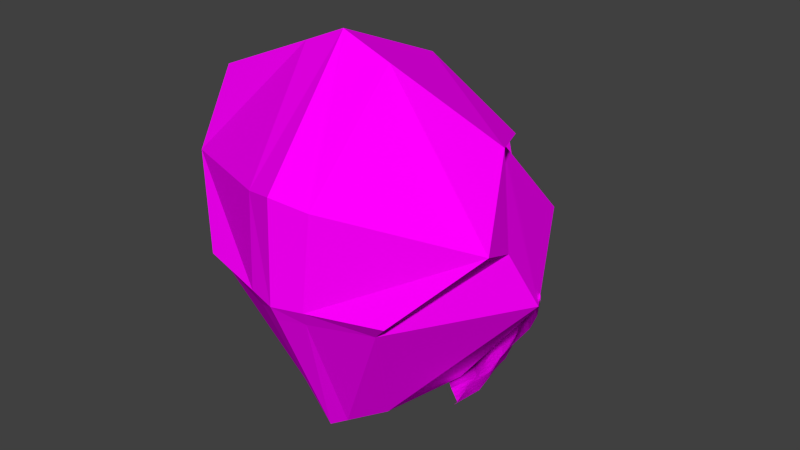 # Source: KovalevWithNoseHeadBeardSubDivided.blend  (saved by Blender 2.76.0; exported with 4.5.12 LTS)
import bpy
from mathutils import Matrix  # noqa: F401  (used for matrix-valued properties, if any)

bpy.ops.wm.read_factory_settings(use_empty=True)
scene = bpy.context.scene
scene.name = 'Scene'

# ---- collections
col_collection_1 = bpy.data.collections.new('Collection 1'); scene.collection.children.link(col_collection_1)

# ---- images (referenced by path relative to the original .blend; pixels are not part of the script)
import os
ASSET_DIR = os.environ.get("B2B_ASSET_DIR", "")  # directory of the original .blend (textures are referenced by path, not embedded)
HERE = os.path.dirname(os.path.abspath(__file__))  # packed textures are extracted next to this script under _unpacked/

def load_image(name, relpath, width, height, colorspace="sRGB"):
    """Load a texture the original file referenced (path relative to the .blend, or extracted next to this script)."""
    p = next((c for c in (os.path.join(HERE, relpath), os.path.join(ASSET_DIR, relpath)) if relpath and os.path.exists(c)), "")
    if p:
        img = bpy.data.images.load(p, check_existing=True)
        img.name = name
    else:  # same state as the original file: an image datablock whose file is absent (Cycles renders it pink)
        img = bpy.data.images.new(name, width, height)
        img.source = "FILE"
        img.filepath = "//" + (relpath or name)
    img.colorspace_settings.name = colorspace
    return img
img_colorpalette_jpg = load_image('colorPalette.jpg', 'colorPalette.jpg', 1024, 1024, 'sRGB')

# ---- materials (node trees are filled in below, after node groups)
mat_material = bpy.data.materials.new('Material')
mat_material.alpha_threshold = 0.0
mat_material.roughness = 0.5
mat_material.line_color = (0.0, 0.0, 0.0, 1.0)

# ---- material node trees
mat_material.use_nodes = True; mat_material.node_tree.nodes.clear()
_N = mat_material.node_tree.nodes; _L = mat_material.node_tree.links
n0 = _N.new('ShaderNodeOutputMaterial'); n0.name = 'Material Output'; n0.location = (300, 300)
n1 = _N.new('ShaderNodeBsdfDiffuse'); n1.name = 'Diffuse BSDF'; n1.location = (10, 300)
n2 = _N.new('ShaderNodeTexCoord'); n2.name = 'Texture Coordinate'; n2.location = (120, 149)
n3 = _N.new('ShaderNodeTexImage'); n3.name = 'Image Texture'; n3.location = (367, 136)
n3.width = 140
n3.image = img_colorpalette_jpg
_L.new(n1.outputs[0], n0.inputs[0])
_L.new(n2.outputs[2], n3.inputs[0])
_L.new(n3.outputs[0], n1.inputs[0])
n0.is_active_output = True

# ---- world
world_world = bpy.data.worlds.new('World'); scene.world = world_world
world_world.color = (0.05088, 0.05088, 0.05088)
world_world.use_sun_shadow = False
world_world.sun_shadow_jitter_overblur = 0.0
world_world.cycles.sampling_method = 'MANUAL'
world_world.cycles.sample_map_resolution = 256

# ---- meshes
me_plane = bpy.data.meshes.new('Plane')
me_plane.from_pydata([(-0.2363, -0.9059, -0.02047), (-0.1632, -0.7566, -0.08007), (-0.1744, -0.7634, -0.04474), (-0.1763, -0.7736, -0.02705), (-0.1783, -0.7831, -0.02263), (-0.1834, -0.7988, -0.01686), (-0.1991, -0.8241, -0.01049), (-0.2178, -0.8505, -0.01003), (-0.2312, -0.8773, -0.01705), (-0.1582, -0.8673, 0.0806), (-0.1256, -0.8664, 0.1563), (-0.05698, -0.8462, 0.1757), (0.0, -0.8378, 0.1878), (0.0, -0.6243, 0.1015), (-0.0348, -0.656, 0.07775), (-0.1015, -0.7102, -0.002599), (-0.1308, -0.7171, -0.02851), (-0.157, -0.8382, 0.08128), (-0.1527, -0.8104, 0.07933), (-0.1492, -0.7822, 0.07566), (-0.1486, -0.7605, 0.06025), (-0.1481, -0.7488, 0.04879), (-0.1425, -0.7391, 0.03351), (-0.1285, -0.7259, -0.001654), (-0.1214, -0.8369, 0.1478), (-0.1164, -0.811, 0.1365), (-0.1115, -0.7865, 0.1248), (-0.1103, -0.7608, 0.1042), (-0.1116, -0.7418, 0.08474), (-0.1118, -0.7285, 0.06412), (-0.1123, -0.7117, 0.03752), (-0.05808, -0.819, 0.1757), (-0.05859, -0.796, 0.1728), (-0.05897, -0.7732, 0.1701), (-0.06, -0.7466, 0.1696), (-0.05573, -0.7185, 0.1558), (-0.05281, -0.6915, 0.1423), (-0.04573, -0.6661, 0.1209), (0.0, -0.8114, 0.1892), (0.0, -0.7895, 0.1903), (0.0, -0.7687, 0.1914), (0.0, -0.7457, 0.1913), (0.0, -0.717, 0.1887), (0.0, -0.6858, 0.1878), (0.0, -0.6563, 0.1759), (-0.2329, -0.8868, -0.01819), (-0.2346, -0.8964, -0.01933), (-0.1416, -0.7303, -0.0457), (-0.1524, -0.7435, -0.06288), (-0.1669, -0.7589, -0.0683), (-0.1707, -0.7612, -0.05652), (-0.175, -0.7668, -0.03885), (-0.1757, -0.7702, -0.03295), (-0.177, -0.7768, -0.02558), (-0.1776, -0.78, -0.02411), (-0.18, -0.7883, -0.02071), (-0.1817, -0.7936, -0.01878), (-0.1886, -0.8072, -0.01473), (-0.1938, -0.8157, -0.01261), (-0.2053, -0.8329, -0.01033), (-0.2116, -0.8417, -0.01018), (-0.2223, -0.8594, -0.01237), (-0.2267, -0.8684, -0.01471), (-0.2103, -0.8931, 0.01322), (-0.1842, -0.8802, 0.04691), (-0.1473, -0.867, 0.1058), (-0.1365, -0.8667, 0.131), (-0.1027, -0.8596, 0.1627), (-0.07985, -0.8529, 0.1692), (-0.03798, -0.8434, 0.1798), (-0.01899, -0.8406, 0.1838), (-0.0116, -0.6349, 0.09358), (-0.0232, -0.6454, 0.08567), (-0.05705, -0.6741, 0.05097), (-0.07929, -0.6921, 0.02418), (-0.1113, -0.7125, -0.01123), (-0.121, -0.7148, -0.01987), (-0.1293, -0.7229, -0.0106), (-0.13, -0.72, -0.01956), (-0.1578, -0.8576, 0.08083), (-0.1574, -0.8479, 0.08105), (-0.1555, -0.829, 0.08063), (-0.1541, -0.8197, 0.07998), (-0.1515, -0.801, 0.07811), (-0.1504, -0.7916, 0.07688), (-0.149, -0.775, 0.07052), (-0.1488, -0.7677, 0.06539), (-0.1484, -0.7566, 0.05643), (-0.1482, -0.7527, 0.05261), (-0.1462, -0.7455, 0.0437), (-0.1444, -0.7423, 0.0386), (-0.1379, -0.7347, 0.02179), (-0.1332, -0.7303, 0.01007), (-0.1087, -0.7112, 0.02414), (-0.1051, -0.7107, 0.01077), (-0.1242, -0.8565, 0.1534), (-0.1228, -0.8467, 0.1506), (-0.1197, -0.8282, 0.144), (-0.1181, -0.8196, 0.1402), (-0.1148, -0.8028, 0.1326), (-0.1132, -0.7947, 0.1287), (-0.1111, -0.7779, 0.1179), (-0.1107, -0.7693, 0.1111), (-0.1107, -0.7544, 0.09771), (-0.1112, -0.7481, 0.09122), (-0.1117, -0.7374, 0.07786), (-0.1117, -0.7329, 0.07099), (-0.112, -0.7229, 0.05525), (-0.1121, -0.7173, 0.04638), (-0.04209, -0.6627, 0.1065), (-0.03845, -0.6594, 0.09214), (-0.05734, -0.8371, 0.1757), (-0.05771, -0.8281, 0.1757), (-0.05825, -0.8114, 0.1747), (-0.05842, -0.8037, 0.1738), (-0.05872, -0.7884, 0.1719), (-0.05884, -0.7808, 0.171), (-0.05931, -0.7644, 0.1699), (-0.05965, -0.7555, 0.1698), (-0.05857, -0.7372, 0.165), (-0.05715, -0.7278, 0.1604), (-0.05476, -0.7095, 0.1513), (-0.05378, -0.7005, 0.1468), (-0.05045, -0.683, 0.1352), (-0.04809, -0.6746, 0.1281), (0.0, -0.6457, 0.1511), (0.0, -0.635, 0.1263), (0.0, -0.829, 0.1883), (0.0, -0.8202, 0.1888), (0.0, -0.8041, 0.1896), (0.0, -0.7968, 0.19), (0.0, -0.7826, 0.1907), (0.0, -0.7757, 0.1911), (0.0, -0.761, 0.1914), (0.0, -0.7533, 0.1913), (0.0, -0.7361, 0.1904), (0.0, -0.7266, 0.1895), (0.0, -0.7066, 0.1886), (0.0, -0.6962, 0.1883), (0.0, -0.676, 0.1837), (0.0, -0.6662, 0.1798), (-0.1817, -0.8512, 0.0485), (-0.2064, -0.8643, 0.01573), (-0.1744, -0.8238, 0.04955), (-0.1961, -0.8371, 0.01976), (-0.1658, -0.7962, 0.04694), (-0.1825, -0.8102, 0.01823), (-0.1602, -0.7733, 0.03455), (-0.1718, -0.786, 0.008845), (-0.1582, -0.7602, 0.02498), (-0.1682, -0.7717, 0.001175), (-0.1538, -0.7506, 0.01332), (-0.1651, -0.7621, -0.006867), (-0.1438, -0.7384, -0.01602), (-0.1591, -0.7509, -0.03038), (-0.1332, -0.8373, 0.1256), (-0.1451, -0.8378, 0.1034), (-0.1285, -0.8108, 0.1173), (-0.1406, -0.8106, 0.09833), (-0.1241, -0.7851, 0.1084), (-0.1367, -0.7836, 0.09203), (-0.123, -0.7607, 0.08955), (-0.1358, -0.7606, 0.0749), (-0.1238, -0.7441, 0.07275), (-0.1359, -0.7464, 0.06077), (-0.122, -0.732, 0.05392), (-0.1323, -0.7356, 0.04371), (-0.1177, -0.7164, 0.02446), (-0.1231, -0.7212, 0.0114), (-0.07918, -0.825, 0.1664), (-0.1003, -0.8309, 0.1572), (-0.07794, -0.801, 0.1608), (-0.09744, -0.806, 0.149), (-0.07647, -0.7777, 0.155), (-0.09405, -0.7821, 0.14), (-0.07675, -0.7513, 0.1478), (-0.0935, -0.756, 0.126), (-0.07436, -0.7263, 0.1321), (-0.093, -0.734, 0.1084), (-0.07247, -0.7038, 0.1162), (-0.09213, -0.7162, 0.09018), (-0.06791, -0.6813, 0.09312), (-0.09009, -0.6965, 0.06532), (-0.01936, -0.814, 0.1847), (-0.03872, -0.8165, 0.1802), (-0.01953, -0.7917, 0.1845), (-0.03906, -0.7938, 0.1786), (-0.01966, -0.7702, 0.1843), (-0.03931, -0.7717, 0.1772), (-0.02, -0.746, 0.1841), (-0.04, -0.7463, 0.1769), (-0.01893, -0.7175, 0.1783), (-0.03723, -0.718, 0.1669), (-0.01832, -0.6877, 0.1736), (-0.03538, -0.6896, 0.1577), (-0.01524, -0.6596, 0.1576), (-0.03049, -0.6629, 0.1393), (-0.03365, -0.6807, 0.1514), (-0.03206, -0.6718, 0.1453), (-0.01716, -0.6783, 0.1681), (-0.01607, -0.669, 0.1626), (-0.03673, -0.7085, 0.164), (-0.03612, -0.6991, 0.1609), (-0.01896, -0.7076, 0.1772), (-0.01881, -0.6976, 0.1757), (-0.03905, -0.7368, 0.1735), (-0.0381, -0.7274, 0.1701), (-0.01952, -0.7365, 0.182), (-0.01911, -0.727, 0.1799), (-0.03954, -0.7632, 0.1771), (-0.03977, -0.7548, 0.177), (-0.01977, -0.7621, 0.1842), (-0.01988, -0.7541, 0.1842), (-0.03914, -0.7865, 0.1782), (-0.03923, -0.7791, 0.1777), (-0.01957, -0.7845, 0.1844), (-0.01961, -0.7774, 0.1844), (-0.03883, -0.8089, 0.1797), (-0.03895, -0.8014, 0.1792), (-0.01942, -0.8065, 0.1846), (-0.01947, -0.7991, 0.1846), (-0.03823, -0.8344, 0.1799), (-0.03848, -0.8255, 0.1801), (-0.01911, -0.8317, 0.1841), (-0.01924, -0.8228, 0.1844), (-0.09145, -0.7096, 0.08189), (-0.09077, -0.7031, 0.07361), (-0.07095, -0.6963, 0.1085), (-0.06943, -0.6888, 0.1008), (-0.09271, -0.7281, 0.1023), (-0.09242, -0.7221, 0.09626), (-0.07373, -0.7188, 0.1268), (-0.0731, -0.7113, 0.1215), (-0.09333, -0.7487, 0.1201), (-0.09317, -0.7414, 0.1143), (-0.07595, -0.743, 0.1426), (-0.07516, -0.7346, 0.1373), (-0.09382, -0.7734, 0.1353), (-0.09366, -0.7647, 0.1306), (-0.07657, -0.7689, 0.1526), (-0.07666, -0.7601, 0.1502), (-0.09635, -0.798, 0.146), (-0.0952, -0.7901, 0.143), (-0.07745, -0.7932, 0.1588), (-0.07695, -0.7854, 0.1569), (-0.09938, -0.8226, 0.1545), (-0.09844, -0.8143, 0.1518), (-0.07878, -0.817, 0.1645), (-0.07838, -0.809, 0.1627), (-0.1019, -0.8501, 0.1609), (-0.1011, -0.8405, 0.159), (-0.07962, -0.8436, 0.1683), (-0.0794, -0.8343, 0.1673), (-0.1292, -0.7308, 0.03294), (-0.1262, -0.726, 0.02217), (-0.1206, -0.7268, 0.0441), (-0.1191, -0.7216, 0.03428), (-0.1347, -0.7428, 0.05508), (-0.1335, -0.7392, 0.0494), (-0.1232, -0.7401, 0.06647), (-0.1226, -0.7361, 0.0602), (-0.1358, -0.7559, 0.07019), (-0.1359, -0.7512, 0.06548), (-0.1233, -0.7552, 0.08395), (-0.1235, -0.7496, 0.07835), (-0.1364, -0.776, 0.08632), (-0.1361, -0.7683, 0.08061), (-0.1237, -0.7769, 0.1021), (-0.1234, -0.7688, 0.09583), (-0.1393, -0.8016, 0.09623), (-0.138, -0.7926, 0.09413), (-0.127, -0.8022, 0.1144), (-0.1255, -0.7937, 0.1114), (-0.1436, -0.8287, 0.1017), (-0.1421, -0.8197, 0.1), (-0.1316, -0.8285, 0.1228), (-0.13, -0.8196, 0.1201), (-0.1466, -0.8572, 0.105), (-0.1458, -0.8475, 0.1042), (-0.1354, -0.8569, 0.1292), (-0.1343, -0.8471, 0.1274), (-0.1631, -0.7584, -0.0147), (-0.1611, -0.7546, -0.02254), (-0.1505, -0.7465, 0.003542), (-0.1471, -0.7425, -0.006238), (-0.1672, -0.7685, -0.001506), (-0.1661, -0.7653, -0.004186), (-0.1567, -0.757, 0.02109), (-0.1552, -0.7538, 0.01721), (-0.1706, -0.7812, 0.006288), (-0.1694, -0.7765, 0.003732), (-0.1595, -0.7689, 0.03136), (-0.1588, -0.7646, 0.02817), (-0.1789, -0.8021, 0.0151), (-0.1753, -0.7941, 0.01197), (-0.164, -0.7885, 0.04281), (-0.1621, -0.7809, 0.03868), (-0.1916, -0.8281, 0.01925), (-0.187, -0.8192, 0.01874), (-0.1715, -0.8146, 0.04868), (-0.1687, -0.8054, 0.04781), (-0.203, -0.8552, 0.01707), (-0.1996, -0.8462, 0.01842), (-0.1793, -0.8421, 0.04885), (-0.1768, -0.8329, 0.0492), (-0.209, -0.8835, 0.01405), (-0.2077, -0.8739, 0.01489), (-0.1834, -0.8705, 0.04744), (-0.1825, -0.8609, 0.04797), (-0.02806, -0.657, 0.1214), (-0.02563, -0.6512, 0.1035), (-0.01403, -0.6514, 0.1363), (-0.01282, -0.6431, 0.1149), (-0.08649, -0.6951, 0.05161), (-0.08289, -0.6936, 0.0379), (-0.06429, -0.6789, 0.07907), (-0.06067, -0.6765, 0.06502), (-0.1224, -0.719, 0.0009785), (-0.1217, -0.7169, -0.009446), (-0.1156, -0.7151, 0.01256), (-0.1134, -0.7138, 0.0006636), (-0.1569, -0.7484, -0.04122), (-0.1546, -0.7459, -0.05205), (-0.1431, -0.7357, -0.02591), (-0.1423, -0.733, -0.0358)], [], [(324, 78, 16, 47), (320, 94, 15, 75), (316, 110, 14, 73), (312, 126, 13, 71), (308, 80, 17, 141), (304, 82, 18, 143), (300, 84, 19, 145), (296, 86, 20, 147), (292, 88, 21, 149), (288, 90, 22, 151), (284, 92, 23, 153), (280, 96, 24, 155), (276, 98, 25, 157), (272, 100, 26, 159), (268, 102, 27, 161), (264, 104, 28, 163), (260, 106, 29, 165), (256, 108, 30, 167), (252, 112, 31, 169), (248, 114, 32, 171), (244, 116, 33, 173), (240, 118, 34, 175), (236, 120, 35, 177), (232, 122, 36, 179), (228, 124, 37, 181), (224, 128, 38, 183), (220, 130, 39, 185), (216, 132, 40, 187), (212, 134, 41, 189), (208, 136, 42, 191), (204, 138, 43, 193), (200, 140, 44, 195), (124, 198, 196, 37), (198, 200, 195, 196), (36, 194, 197, 123), (123, 197, 198, 124), (194, 193, 199, 197), (197, 199, 200, 198), (193, 43, 139, 199), (199, 139, 140, 200), (122, 202, 194, 36), (202, 204, 193, 194), (35, 192, 201, 121), (121, 201, 202, 122), (192, 191, 203, 201), (201, 203, 204, 202), (191, 42, 137, 203), (203, 137, 138, 204), (120, 206, 192, 35), (206, 208, 191, 192), (34, 190, 205, 119), (119, 205, 206, 120), (190, 189, 207, 205), (205, 207, 208, 206), (189, 41, 135, 207), (207, 135, 136, 208), (118, 210, 190, 34), (210, 212, 189, 190), (33, 188, 209, 117), (117, 209, 210, 118), (188, 187, 211, 209), (209, 211, 212, 210), (187, 40, 133, 211), (211, 133, 134, 212), (116, 214, 188, 33), (214, 216, 187, 188), (32, 186, 213, 115), (115, 213, 214, 116), (186, 185, 215, 213), (213, 215, 216, 214), (185, 39, 131, 215), (215, 131, 132, 216), (114, 218, 186, 32), (218, 220, 185, 186), (31, 184, 217, 113), (113, 217, 218, 114), (184, 183, 219, 217), (217, 219, 220, 218), (183, 38, 129, 219), (219, 129, 130, 220), (112, 222, 184, 31), (222, 224, 183, 184), (11, 69, 221, 111), (111, 221, 222, 112), (69, 70, 223, 221), (221, 223, 224, 222), (70, 12, 127, 223), (223, 127, 128, 224), (108, 226, 182, 30), (226, 228, 181, 182), (29, 180, 225, 107), (107, 225, 226, 108), (180, 179, 227, 225), (225, 227, 228, 226), (179, 36, 123, 227), (227, 123, 124, 228), (106, 230, 180, 29), (230, 232, 179, 180), (28, 178, 229, 105), (105, 229, 230, 106), (178, 177, 231, 229), (229, 231, 232, 230), (177, 35, 121, 231), (231, 121, 122, 232), (104, 234, 178, 28), (234, 236, 177, 178), (27, 176, 233, 103), (103, 233, 234, 104), (176, 175, 235, 233), (233, 235, 236, 234), (175, 34, 119, 235), (235, 119, 120, 236), (102, 238, 176, 27), (238, 240, 175, 176), (26, 174, 237, 101), (101, 237, 238, 102), (174, 173, 239, 237), (237, 239, 240, 238), (173, 33, 117, 239), (239, 117, 118, 240), (100, 242, 174, 26), (242, 244, 173, 174), (25, 172, 241, 99), (99, 241, 242, 100), (172, 171, 243, 241), (241, 243, 244, 242), (171, 32, 115, 243), (243, 115, 116, 244), (98, 246, 172, 25), (246, 248, 171, 172), (24, 170, 245, 97), (97, 245, 246, 98), (170, 169, 247, 245), (245, 247, 248, 246), (169, 31, 113, 247), (247, 113, 114, 248), (96, 250, 170, 24), (250, 252, 169, 170), (10, 67, 249, 95), (95, 249, 250, 96), (67, 68, 251, 249), (249, 251, 252, 250), (68, 11, 111, 251), (251, 111, 112, 252), (92, 254, 168, 23), (254, 256, 167, 168), (22, 166, 253, 91), (91, 253, 254, 92), (166, 165, 255, 253), (253, 255, 256, 254), (165, 29, 107, 255), (255, 107, 108, 256), (90, 258, 166, 22), (258, 260, 165, 166), (21, 164, 257, 89), (89, 257, 258, 90), (164, 163, 259, 257), (257, 259, 260, 258), (163, 28, 105, 259), (259, 105, 106, 260), (88, 262, 164, 21), (262, 264, 163, 164), (20, 162, 261, 87), (87, 261, 262, 88), (162, 161, 263, 261), (261, 263, 264, 262), (161, 27, 103, 263), (263, 103, 104, 264), (86, 266, 162, 20), (266, 268, 161, 162), (19, 160, 265, 85), (85, 265, 266, 86), (160, 159, 267, 265), (265, 267, 268, 266), (159, 26, 101, 267), (267, 101, 102, 268), (84, 270, 160, 19), (270, 272, 159, 160), (18, 158, 269, 83), (83, 269, 270, 84), (158, 157, 271, 269), (269, 271, 272, 270), (157, 25, 99, 271), (271, 99, 100, 272), (82, 274, 158, 18), (274, 276, 157, 158), (17, 156, 273, 81), (81, 273, 274, 82), (156, 155, 275, 273), (273, 275, 276, 274), (155, 24, 97, 275), (275, 97, 98, 276), (80, 278, 156, 17), (278, 280, 155, 156), (9, 65, 277, 79), (79, 277, 278, 80), (65, 66, 279, 277), (277, 279, 280, 278), (66, 10, 95, 279), (279, 95, 96, 280), (51, 282, 154, 2), (282, 284, 153, 154), (3, 152, 281, 52), (52, 281, 282, 51), (152, 151, 283, 281), (281, 283, 284, 282), (151, 22, 91, 283), (283, 91, 92, 284), (53, 286, 152, 3), (286, 288, 151, 152), (4, 150, 285, 54), (54, 285, 286, 53), (150, 149, 287, 285), (285, 287, 288, 286), (149, 21, 89, 287), (287, 89, 90, 288), (55, 290, 150, 4), (290, 292, 149, 150), (5, 148, 289, 56), (56, 289, 290, 55), (148, 147, 291, 289), (289, 291, 292, 290), (147, 20, 87, 291), (291, 87, 88, 292), (57, 294, 148, 5), (294, 296, 147, 148), (6, 146, 293, 58), (58, 293, 294, 57), (146, 145, 295, 293), (293, 295, 296, 294), (145, 19, 85, 295), (295, 85, 86, 296), (59, 298, 146, 6), (298, 300, 145, 146), (7, 144, 297, 60), (60, 297, 298, 59), (144, 143, 299, 297), (297, 299, 300, 298), (143, 18, 83, 299), (299, 83, 84, 300), (61, 302, 144, 7), (302, 304, 143, 144), (8, 142, 301, 62), (62, 301, 302, 61), (142, 141, 303, 301), (301, 303, 304, 302), (141, 17, 81, 303), (303, 81, 82, 304), (45, 306, 142, 8), (306, 308, 141, 142), (0, 63, 305, 46), (46, 305, 306, 45), (63, 64, 307, 305), (305, 307, 308, 306), (64, 9, 79, 307), (307, 79, 80, 308), (110, 310, 72, 14), (310, 312, 71, 72), (37, 196, 309, 109), (109, 309, 310, 110), (196, 195, 311, 309), (309, 311, 312, 310), (195, 44, 125, 311), (311, 125, 126, 312), (94, 314, 74, 15), (314, 316, 73, 74), (30, 182, 313, 93), (93, 313, 314, 94), (182, 181, 315, 313), (313, 315, 316, 314), (181, 37, 109, 315), (315, 109, 110, 316), (78, 318, 76, 16), (318, 320, 75, 76), (23, 168, 317, 77), (77, 317, 318, 78), (168, 167, 319, 317), (317, 319, 320, 318), (167, 30, 93, 319), (319, 93, 94, 320), (49, 322, 48, 1), (322, 324, 47, 48), (2, 154, 321, 50), (50, 321, 322, 49), (154, 153, 323, 321), (321, 323, 324, 322), (153, 23, 77, 323), (323, 77, 78, 324)])
_uv = me_plane.uv_layers.new(name='UVMap')
_uv.uv.foreach_set('vector', [0.6562, 0.02182, 0.6558, 0.02277, 0.6551, 0.02245, 0.6555, 0.02158, 0.6551, 0.02417, 0.6547, 0.02486, 0.6539, 0.02456, 0.6543, 0.02385, 0.6536, 0.02862, 0.653, 0.03049, 0.6522, 0.0303, 0.6528, 0.02839, 0.6531, 0.03244, 0.6531, 0.03342, 0.6523, 0.03323, 0.6523, 0.03226, 0.6666, 0.02218, 0.6663, 0.02426, 0.6657, 0.02437, 0.666, 0.02231, 0.6648, 0.02265, 0.6644, 0.02458, 0.6638, 0.02468, 0.6642, 0.02282, 0.663, 0.02308, 0.6626, 0.02483, 0.662, 0.0249, 0.6623, 0.02322, 0.6612, 0.02315, 0.6608, 0.02466, 0.6602, 0.02454, 0.6606, 0.02311, 0.6599, 0.02299, 0.6596, 0.02433, 0.6592, 0.02423, 0.6595, 0.02293, 0.659, 0.0228, 0.6587, 0.02403, 0.6584, 0.02394, 0.6587, 0.02274, 0.658, 0.02245, 0.6576, 0.02358, 0.6573, 0.0234, 0.6576, 0.0223, 0.6669, 0.02666, 0.6672, 0.02786, 0.6666, 0.02794, 0.6663, 0.02675, 0.6651, 0.02689, 0.6654, 0.02805, 0.6648, 0.0281, 0.6645, 0.02696, 0.6633, 0.02702, 0.6637, 0.02812, 0.6631, 0.02813, 0.6627, 0.02705, 0.6614, 0.02674, 0.6617, 0.02779, 0.661, 0.02762, 0.6607, 0.02659, 0.6598, 0.02623, 0.6599, 0.02718, 0.6593, 0.02697, 0.6593, 0.02605, 0.6585, 0.02567, 0.6584, 0.02649, 0.6579, 0.02625, 0.6581, 0.02548, 0.6571, 0.02502, 0.6568, 0.02574, 0.6562, 0.02548, 0.6566, 0.02479, 0.6665, 0.02982, 0.6661, 0.03079, 0.6655, 0.03087, 0.6659, 0.02989, 0.6649, 0.03001, 0.6646, 0.03099, 0.6641, 0.03105, 0.6643, 0.03006, 0.6633, 0.03015, 0.6631, 0.03117, 0.6627, 0.03123, 0.6628, 0.0302, 0.6616, 0.03017, 0.6615, 0.03136, 0.661, 0.03142, 0.661, 0.03015, 0.6597, 0.02998, 0.6596, 0.03138, 0.6589, 0.03136, 0.659, 0.02989, 0.6578, 0.02963, 0.6575, 0.0312, 0.6568, 0.03113, 0.6571, 0.0295, 0.6558, 0.02922, 0.6553, 0.03095, 0.6546, 0.03087, 0.6552, 0.02907, 0.6655, 0.03218, 0.6652, 0.03288, 0.6647, 0.03296, 0.665, 0.03226, 0.664, 0.0324, 0.6638, 0.0331, 0.6633, 0.03317, 0.6636, 0.03246, 0.6627, 0.03259, 0.6625, 0.0333, 0.662, 0.03337, 0.6622, 0.03266, 0.6612, 0.03278, 0.6611, 0.03348, 0.6606, 0.03354, 0.6607, 0.03283, 0.6594, 0.03287, 0.6593, 0.03361, 0.6587, 0.03365, 0.6588, 0.03289, 0.6574, 0.03289, 0.6574, 0.03373, 0.6567, 0.03377, 0.6567, 0.03289, 0.6554, 0.03284, 0.6554, 0.03379, 0.6547, 0.0338, 0.6547, 0.03282, 0.6553, 0.03095, 0.6553, 0.0319, 0.6547, 0.03184, 0.6546, 0.03087, 0.6553, 0.0319, 0.6554, 0.03284, 0.6547, 0.03282, 0.6547, 0.03184, 0.6568, 0.03113, 0.6567, 0.03201, 0.656, 0.03195, 0.656, 0.03104, 0.656, 0.03104, 0.656, 0.03195, 0.6553, 0.0319, 0.6553, 0.03095, 0.6567, 0.03201, 0.6567, 0.03289, 0.656, 0.03287, 0.656, 0.03195, 0.656, 0.03195, 0.656, 0.03287, 0.6554, 0.03284, 0.6553, 0.0319, 0.6567, 0.03289, 0.6567, 0.03377, 0.656, 0.03378, 0.656, 0.03287, 0.656, 0.03287, 0.656, 0.03378, 0.6554, 0.03379, 0.6554, 0.03284, 0.6575, 0.0312, 0.6574, 0.03205, 0.6567, 0.03201, 0.6568, 0.03113, 0.6574, 0.03205, 0.6574, 0.03289, 0.6567, 0.03289, 0.6567, 0.03201, 0.6589, 0.03136, 0.6588, 0.03212, 0.6581, 0.03208, 0.6582, 0.03128, 0.6582, 0.03128, 0.6581, 0.03208, 0.6574, 0.03205, 0.6575, 0.0312, 0.6588, 0.03212, 0.6588, 0.03289, 0.6581, 0.03289, 0.6581, 0.03208, 0.6581, 0.03208, 0.6581, 0.03289, 0.6574, 0.03289, 0.6574, 0.03205, 0.6588, 0.03289, 0.6587, 0.03365, 0.658, 0.03369, 0.6581, 0.03289, 0.6581, 0.03289, 0.658, 0.03369, 0.6574, 0.03373, 0.6574, 0.03289, 0.6596, 0.03138, 0.6595, 0.03212, 0.6588, 0.03212, 0.6589, 0.03136, 0.6595, 0.03212, 0.6594, 0.03287, 0.6588, 0.03289, 0.6588, 0.03212, 0.661, 0.03142, 0.6608, 0.03213, 0.6602, 0.03213, 0.6603, 0.0314, 0.6603, 0.0314, 0.6602, 0.03213, 0.6595, 0.03212, 0.6596, 0.03138, 0.6608, 0.03213, 0.6607, 0.03283, 0.6601, 0.03285, 0.6602, 0.03213, 0.6602, 0.03213, 0.6601, 0.03285, 0.6594, 0.03287, 0.6595, 0.03212, 0.6607, 0.03283, 0.6606, 0.03354, 0.6599, 0.03358, 0.6601, 0.03285, 0.6601, 0.03285, 0.6599, 0.03358, 0.6593, 0.03361, 0.6594, 0.03287, 0.6615, 0.03136, 0.6614, 0.03207, 0.6608, 0.03213, 0.661, 0.03142, 0.6614, 0.03207, 0.6612, 0.03278, 0.6607, 0.03283, 0.6608, 0.03213, 0.6627, 0.03123, 0.6624, 0.03194, 0.6619, 0.03201, 0.6621, 0.03129, 0.6621, 0.03129, 0.6619, 0.03201, 0.6614, 0.03207, 0.6615, 0.03136, 0.6624, 0.03194, 0.6622, 0.03266, 0.6617, 0.03272, 0.6619, 0.03201, 0.6619, 0.03201, 0.6617, 0.03272, 0.6612, 0.03278, 0.6614, 0.03207, 0.6622, 0.03266, 0.662, 0.03337, 0.6615, 0.03343, 0.6617, 0.03272, 0.6617, 0.03272, 0.6615, 0.03343, 0.6611, 0.03348, 0.6612, 0.03278, 0.6631, 0.03117, 0.6629, 0.03188, 0.6624, 0.03194, 0.6627, 0.03123, 0.6629, 0.03188, 0.6627, 0.03259, 0.6622, 0.03266, 0.6624, 0.03194, 0.6641, 0.03105, 0.6638, 0.03176, 0.6634, 0.03182, 0.6636, 0.03111, 0.6636, 0.03111, 0.6634, 0.03182, 0.6629, 0.03188, 0.6631, 0.03117, 0.6638, 0.03176, 0.6636, 0.03246, 0.6631, 0.03253, 0.6634, 0.03182, 0.6634, 0.03182, 0.6631, 0.03253, 0.6627, 0.03259, 0.6629, 0.03188, 0.6636, 0.03246, 0.6633, 0.03317, 0.6629, 0.03324, 0.6631, 0.03253, 0.6631, 0.03253, 0.6629, 0.03324, 0.6625, 0.0333, 0.6627, 0.03259, 0.6646, 0.03099, 0.6643, 0.03169, 0.6638, 0.03176, 0.6641, 0.03105, 0.6643, 0.03169, 0.664, 0.0324, 0.6636, 0.03246, 0.6638, 0.03176, 0.6655, 0.03087, 0.6653, 0.03157, 0.6648, 0.03163, 0.6651, 0.03093, 0.6651, 0.03093, 0.6648, 0.03163, 0.6643, 0.03169, 0.6646, 0.03099, 0.6653, 0.03157, 0.665, 0.03226, 0.6645, 0.03233, 0.6648, 0.03163, 0.6648, 0.03163, 0.6645, 0.03233, 0.664, 0.0324, 0.6643, 0.03169, 0.665, 0.03226, 0.6647, 0.03296, 0.6642, 0.03303, 0.6645, 0.03233, 0.6645, 0.03233, 0.6642, 0.03303, 0.6638, 0.0331, 0.664, 0.0324, 0.6661, 0.03079, 0.6658, 0.03149, 0.6653, 0.03157, 0.6655, 0.03087, 0.6658, 0.03149, 0.6655, 0.03218, 0.665, 0.03226, 0.6653, 0.03157, 0.6672, 0.03064, 0.6669, 0.03133, 0.6664, 0.03141, 0.6667, 0.03071, 0.6667, 0.03071, 0.6664, 0.03141, 0.6658, 0.03149, 0.6661, 0.03079, 0.6669, 0.03133, 0.6666, 0.03202, 0.6661, 0.0321, 0.6664, 0.03141, 0.6664, 0.03141, 0.6661, 0.0321, 0.6655, 0.03218, 0.6658, 0.03149, 0.6666, 0.03202, 0.6663, 0.03271, 0.6658, 0.03279, 0.6661, 0.0321, 0.6661, 0.0321, 0.6658, 0.03279, 0.6652, 0.03288, 0.6655, 0.03218, 0.6568, 0.02574, 0.6563, 0.02748, 0.6557, 0.02728, 0.6562, 0.02548, 0.6563, 0.02748, 0.6558, 0.02922, 0.6552, 0.02907, 0.6557, 0.02728, 0.6579, 0.02625, 0.6575, 0.02788, 0.6569, 0.02768, 0.6573, 0.026, 0.6573, 0.026, 0.6569, 0.02768, 0.6563, 0.02748, 0.6568, 0.02574, 0.6575, 0.02788, 0.6571, 0.0295, 0.6565, 0.02936, 0.6569, 0.02768, 0.6569, 0.02768, 0.6565, 0.02936, 0.6558, 0.02922, 0.6563, 0.02748, 0.6571, 0.0295, 0.6568, 0.03113, 0.656, 0.03104, 0.6565, 0.02936, 0.6565, 0.02936, 0.656, 0.03104, 0.6553, 0.03095, 0.6558, 0.02922, 0.6584, 0.02649, 0.6581, 0.02806, 0.6575, 0.02788, 0.6579, 0.02625, 0.6581, 0.02806, 0.6578, 0.02963, 0.6571, 0.0295, 0.6575, 0.02788, 0.6593, 0.02697, 0.6592, 0.02843, 0.6586, 0.02825, 0.6588, 0.02673, 0.6588, 0.02673, 0.6586, 0.02825, 0.6581, 0.02806, 0.6584, 0.02649, 0.6592, 0.02843, 0.659, 0.02989, 0.6584, 0.02976, 0.6586, 0.02825, 0.6586, 0.02825, 0.6584, 0.02976, 0.6578, 0.02963, 0.6581, 0.02806, 0.659, 0.02989, 0.6589, 0.03136, 0.6582, 0.03128, 0.6584, 0.02976, 0.6584, 0.02976, 0.6582, 0.03128, 0.6575, 0.0312, 0.6578, 0.02963, 0.6599, 0.02718, 0.6598, 0.02858, 0.6592, 0.02843, 0.6593, 0.02697, 0.6598, 0.02858, 0.6597, 0.02998, 0.659, 0.02989, 0.6592, 0.02843, 0.661, 0.02762, 0.661, 0.02888, 0.6604, 0.02873, 0.6604, 0.0274, 0.6604, 0.0274, 0.6604, 0.02873, 0.6598, 0.02858, 0.6599, 0.02718, 0.661, 0.02888, 0.661, 0.03015, 0.6603, 0.03007, 0.6604, 0.02873, 0.6604, 0.02873, 0.6603, 0.03007, 0.6597, 0.02998, 0.6598, 0.02858, 0.661, 0.03015, 0.661, 0.03142, 0.6603, 0.0314, 0.6603, 0.03007, 0.6603, 0.03007, 0.6603, 0.0314, 0.6596, 0.03138, 0.6597, 0.02998, 0.6617, 0.02779, 0.6616, 0.02898, 0.661, 0.02888, 0.661, 0.02762, 0.6616, 0.02898, 0.6616, 0.03017, 0.661, 0.03015, 0.661, 0.02888, 0.6631, 0.02813, 0.6629, 0.02916, 0.6623, 0.02907, 0.6624, 0.02796, 0.6624, 0.02796, 0.6623, 0.02907, 0.6616, 0.02898, 0.6617, 0.02779, 0.6629, 0.02916, 0.6628, 0.0302, 0.6622, 0.03018, 0.6623, 0.02907, 0.6623, 0.02907, 0.6622, 0.03018, 0.6616, 0.03017, 0.6616, 0.02898, 0.6628, 0.0302, 0.6627, 0.03123, 0.6621, 0.03129, 0.6622, 0.03018, 0.6622, 0.03018, 0.6621, 0.03129, 0.6615, 0.03136, 0.6616, 0.03017, 0.6637, 0.02812, 0.6635, 0.02914, 0.6629, 0.02916, 0.6631, 0.02813, 0.6635, 0.02914, 0.6633, 0.03015, 0.6628, 0.0302, 0.6629, 0.02916, 0.6648, 0.0281, 0.6646, 0.02908, 0.664, 0.02911, 0.6643, 0.02811, 0.6643, 0.02811, 0.664, 0.02911, 0.6635, 0.02914, 0.6637, 0.02812, 0.6646, 0.02908, 0.6643, 0.03006, 0.6638, 0.03011, 0.664, 0.02911, 0.664, 0.02911, 0.6638, 0.03011, 0.6633, 0.03015, 0.6635, 0.02914, 0.6643, 0.03006, 0.6641, 0.03105, 0.6636, 0.03111, 0.6638, 0.03011, 0.6638, 0.03011, 0.6636, 0.03111, 0.6631, 0.03117, 0.6633, 0.03015, 0.6654, 0.02805, 0.6651, 0.02903, 0.6646, 0.02908, 0.6648, 0.0281, 0.6651, 0.02903, 0.6649, 0.03001, 0.6643, 0.03006, 0.6646, 0.02908, 0.6666, 0.02794, 0.6662, 0.02892, 0.6657, 0.02897, 0.666, 0.02799, 0.666, 0.02799, 0.6657, 0.02897, 0.6651, 0.02903, 0.6654, 0.02805, 0.6662, 0.02892, 0.6659, 0.02989, 0.6654, 0.02995, 0.6657, 0.02897, 0.6657, 0.02897, 0.6654, 0.02995, 0.6649, 0.03001, 0.6651, 0.02903, 0.6659, 0.02989, 0.6655, 0.03087, 0.6651, 0.03093, 0.6654, 0.02995, 0.6654, 0.02995, 0.6651, 0.03093, 0.6646, 0.03099, 0.6649, 0.03001, 0.6672, 0.02786, 0.6668, 0.02884, 0.6662, 0.02892, 0.6666, 0.02794, 0.6668, 0.02884, 0.6665, 0.02982, 0.6659, 0.02989, 0.6662, 0.02892, 0.6684, 0.02771, 0.668, 0.02869, 0.6674, 0.02876, 0.6678, 0.02779, 0.6678, 0.02779, 0.6674, 0.02876, 0.6668, 0.02884, 0.6672, 0.02786, 0.668, 0.02869, 0.6676, 0.02966, 0.667, 0.02974, 0.6674, 0.02876, 0.6674, 0.02876, 0.667, 0.02974, 0.6665, 0.02982, 0.6668, 0.02884, 0.6676, 0.02966, 0.6672, 0.03064, 0.6667, 0.03071, 0.667, 0.02974, 0.667, 0.02974, 0.6667, 0.03071, 0.6661, 0.03079, 0.6665, 0.02982, 0.6576, 0.02358, 0.6574, 0.0243, 0.6569, 0.0241, 0.6573, 0.0234, 0.6574, 0.0243, 0.6571, 0.02502, 0.6566, 0.02479, 0.6569, 0.0241, 0.6584, 0.02394, 0.6582, 0.02471, 0.6578, 0.02451, 0.658, 0.02376, 0.658, 0.02376, 0.6578, 0.02451, 0.6574, 0.0243, 0.6576, 0.02358, 0.6582, 0.02471, 0.6581, 0.02548, 0.6576, 0.02525, 0.6578, 0.02451, 0.6578, 0.02451, 0.6576, 0.02525, 0.6571, 0.02502, 0.6574, 0.0243, 0.6581, 0.02548, 0.6579, 0.02625, 0.6573, 0.026, 0.6576, 0.02525, 0.6576, 0.02525, 0.6573, 0.026, 0.6568, 0.02574, 0.6571, 0.02502, 0.6587, 0.02403, 0.6586, 0.02485, 0.6582, 0.02471, 0.6584, 0.02394, 0.6586, 0.02485, 0.6585, 0.02567, 0.6581, 0.02548, 0.6582, 0.02471, 0.6592, 0.02423, 0.6593, 0.02514, 0.6589, 0.025, 0.659, 0.02413, 0.659, 0.02413, 0.6589, 0.025, 0.6586, 0.02485, 0.6587, 0.02403, 0.6593, 0.02514, 0.6593, 0.02605, 0.6589, 0.02586, 0.6589, 0.025, 0.6589, 0.025, 0.6589, 0.02586, 0.6585, 0.02567, 0.6586, 0.02485, 0.6593, 0.02605, 0.6593, 0.02697, 0.6588, 0.02673, 0.6589, 0.02586, 0.6589, 0.02586, 0.6588, 0.02673, 0.6584, 0.02649, 0.6585, 0.02567, 0.6596, 0.02433, 0.6597, 0.02528, 0.6593, 0.02514, 0.6592, 0.02423, 0.6597, 0.02528, 0.6598, 0.02623, 0.6593, 0.02605, 0.6593, 0.02514, 0.6602, 0.02454, 0.6605, 0.02556, 0.6601, 0.02542, 0.6599, 0.02443, 0.6599, 0.02443, 0.6601, 0.02542, 0.6597, 0.02528, 0.6596, 0.02433, 0.6605, 0.02556, 0.6607, 0.02659, 0.6603, 0.02641, 0.6601, 0.02542, 0.6601, 0.02542, 0.6603, 0.02641, 0.6598, 0.02623, 0.6597, 0.02528, 0.6607, 0.02659, 0.661, 0.02762, 0.6604, 0.0274, 0.6603, 0.02641, 0.6603, 0.02641, 0.6604, 0.0274, 0.6599, 0.02718, 0.6598, 0.02623, 0.6608, 0.02466, 0.6611, 0.0257, 0.6605, 0.02556, 0.6602, 0.02454, 0.6611, 0.0257, 0.6614, 0.02674, 0.6607, 0.02659, 0.6605, 0.02556, 0.662, 0.0249, 0.6623, 0.02598, 0.6617, 0.02584, 0.6614, 0.02478, 0.6614, 0.02478, 0.6617, 0.02584, 0.6611, 0.0257, 0.6608, 0.02466, 0.6623, 0.02598, 0.6627, 0.02705, 0.662, 0.0269, 0.6617, 0.02584, 0.6617, 0.02584, 0.662, 0.0269, 0.6614, 0.02674, 0.6611, 0.0257, 0.6627, 0.02705, 0.6631, 0.02813, 0.6624, 0.02796, 0.662, 0.0269, 0.662, 0.0269, 0.6624, 0.02796, 0.6617, 0.02779, 0.6614, 0.02674, 0.6626, 0.02483, 0.6629, 0.02593, 0.6623, 0.02598, 0.662, 0.0249, 0.6629, 0.02593, 0.6633, 0.02702, 0.6627, 0.02705, 0.6623, 0.02598, 0.6638, 0.02468, 0.6642, 0.02582, 0.6636, 0.02587, 0.6632, 0.02475, 0.6632, 0.02475, 0.6636, 0.02587, 0.6629, 0.02593, 0.6626, 0.02483, 0.6642, 0.02582, 0.6645, 0.02696, 0.6639, 0.02699, 0.6636, 0.02587, 0.6636, 0.02587, 0.6639, 0.02699, 0.6633, 0.02702, 0.6629, 0.02593, 0.6645, 0.02696, 0.6648, 0.0281, 0.6643, 0.02811, 0.6639, 0.02699, 0.6639, 0.02699, 0.6643, 0.02811, 0.6637, 0.02812, 0.6633, 0.02702, 0.6644, 0.02458, 0.6648, 0.02573, 0.6642, 0.02582, 0.6638, 0.02468, 0.6648, 0.02573, 0.6651, 0.02689, 0.6645, 0.02696, 0.6642, 0.02582, 0.6657, 0.02437, 0.666, 0.02556, 0.6654, 0.02565, 0.6651, 0.02447, 0.6651, 0.02447, 0.6654, 0.02565, 0.6648, 0.02573, 0.6644, 0.02458, 0.666, 0.02556, 0.6663, 0.02675, 0.6657, 0.02682, 0.6654, 0.02565, 0.6654, 0.02565, 0.6657, 0.02682, 0.6651, 0.02689, 0.6648, 0.02573, 0.6663, 0.02675, 0.6666, 0.02794, 0.666, 0.02799, 0.6657, 0.02682, 0.6657, 0.02682, 0.666, 0.02799, 0.6654, 0.02805, 0.6651, 0.02689, 0.6663, 0.02426, 0.6666, 0.02546, 0.666, 0.02556, 0.6657, 0.02437, 0.6666, 0.02546, 0.6669, 0.02666, 0.6663, 0.02675, 0.666, 0.02556, 0.6675, 0.02403, 0.6678, 0.02526, 0.6672, 0.02536, 0.6669, 0.02415, 0.6669, 0.02415, 0.6672, 0.02536, 0.6666, 0.02546, 0.6663, 0.02426, 0.6678, 0.02526, 0.6681, 0.02648, 0.6675, 0.02657, 0.6672, 0.02536, 0.6672, 0.02536, 0.6675, 0.02657, 0.6669, 0.02666, 0.6666, 0.02546, 0.6681, 0.02648, 0.6684, 0.02771, 0.6678, 0.02779, 0.6675, 0.02657, 0.6675, 0.02657, 0.6678, 0.02779, 0.6672, 0.02786, 0.6669, 0.02666, 0.6587, 0.02018, 0.6584, 0.02131, 0.658, 0.0212, 0.6584, 0.0201, 0.6584, 0.02131, 0.658, 0.02245, 0.6576, 0.0223, 0.658, 0.0212, 0.6594, 0.02033, 0.659, 0.02154, 0.6587, 0.02142, 0.659, 0.02026, 0.659, 0.02026, 0.6587, 0.02142, 0.6584, 0.02131, 0.6587, 0.02018, 0.659, 0.02154, 0.6587, 0.02274, 0.6584, 0.02259, 0.6587, 0.02142, 0.6587, 0.02142, 0.6584, 0.02259, 0.658, 0.02245, 0.6584, 0.02131, 0.6587, 0.02274, 0.6584, 0.02394, 0.658, 0.02376, 0.6584, 0.02259, 0.6584, 0.02259, 0.658, 0.02376, 0.6576, 0.02358, 0.658, 0.02245, 0.6596, 0.02033, 0.6593, 0.02157, 0.659, 0.02154, 0.6594, 0.02033, 0.6593, 0.02157, 0.659, 0.0228, 0.6587, 0.02274, 0.659, 0.02154, 0.6601, 0.02033, 0.6598, 0.02163, 0.6595, 0.0216, 0.6598, 0.02033, 0.6598, 0.02033, 0.6595, 0.0216, 0.6593, 0.02157, 0.6596, 0.02033, 0.6598, 0.02163, 0.6595, 0.02293, 0.6593, 0.02286, 0.6595, 0.0216, 0.6595, 0.0216, 0.6593, 0.02286, 0.659, 0.0228, 0.6593, 0.02157, 0.6595, 0.02293, 0.6592, 0.02423, 0.659, 0.02413, 0.6593, 0.02286, 0.6593, 0.02286, 0.659, 0.02413, 0.6587, 0.02403, 0.659, 0.0228, 0.6604, 0.02031, 0.6602, 0.02165, 0.6598, 0.02163, 0.6601, 0.02033, 0.6602, 0.02165, 0.6599, 0.02299, 0.6595, 0.02293, 0.6598, 0.02163, 0.6612, 0.02027, 0.6609, 0.02169, 0.6605, 0.02167, 0.6608, 0.02029, 0.6608, 0.02029, 0.6605, 0.02167, 0.6602, 0.02165, 0.6604, 0.02031, 0.6609, 0.02169, 0.6606, 0.02311, 0.6602, 0.02305, 0.6605, 0.02167, 0.6605, 0.02167, 0.6602, 0.02305, 0.6599, 0.02299, 0.6602, 0.02165, 0.6606, 0.02311, 0.6602, 0.02454, 0.6599, 0.02443, 0.6602, 0.02305, 0.6602, 0.02305, 0.6599, 0.02443, 0.6596, 0.02433, 0.6599, 0.02299, 0.6619, 0.02012, 0.6615, 0.02164, 0.6609, 0.02169, 0.6612, 0.02027, 0.6615, 0.02164, 0.6612, 0.02315, 0.6606, 0.02311, 0.6609, 0.02169, 0.6631, 0.01984, 0.6627, 0.02153, 0.6621, 0.02158, 0.6625, 0.01998, 0.6625, 0.01998, 0.6621, 0.02158, 0.6615, 0.02164, 0.6619, 0.02012, 0.6627, 0.02153, 0.6623, 0.02322, 0.6618, 0.02318, 0.6621, 0.02158, 0.6621, 0.02158, 0.6618, 0.02318, 0.6612, 0.02315, 0.6615, 0.02164, 0.6623, 0.02322, 0.662, 0.0249, 0.6614, 0.02478, 0.6618, 0.02318, 0.6618, 0.02318, 0.6614, 0.02478, 0.6608, 0.02466, 0.6612, 0.02315, 0.6637, 0.01959, 0.6633, 0.02134, 0.6627, 0.02153, 0.6631, 0.01984, 0.6633, 0.02134, 0.663, 0.02308, 0.6623, 0.02322, 0.6627, 0.02153, 0.665, 0.01909, 0.6646, 0.02095, 0.664, 0.02115, 0.6643, 0.01934, 0.6643, 0.01934, 0.664, 0.02115, 0.6633, 0.02134, 0.6637, 0.01959, 0.6646, 0.02095, 0.6642, 0.02282, 0.6636, 0.02295, 0.664, 0.02115, 0.664, 0.02115, 0.6636, 0.02295, 0.663, 0.02308, 0.6633, 0.02134, 0.6642, 0.02282, 0.6638, 0.02468, 0.6632, 0.02475, 0.6636, 0.02295, 0.6636, 0.02295, 0.6632, 0.02475, 0.6626, 0.02483, 0.663, 0.02308, 0.6655, 0.01879, 0.6652, 0.02072, 0.6646, 0.02095, 0.665, 0.01909, 0.6652, 0.02072, 0.6648, 0.02265, 0.6642, 0.02282, 0.6646, 0.02095, 0.6666, 0.0182, 0.6663, 0.02026, 0.6657, 0.02049, 0.6661, 0.0185, 0.6661, 0.0185, 0.6657, 0.02049, 0.6652, 0.02072, 0.6655, 0.01879, 0.6663, 0.02026, 0.666, 0.02231, 0.6654, 0.02248, 0.6657, 0.02049, 0.6657, 0.02049, 0.6654, 0.02248, 0.6648, 0.02265, 0.6652, 0.02072, 0.666, 0.02231, 0.6657, 0.02437, 0.6651, 0.02447, 0.6654, 0.02248, 0.6654, 0.02248, 0.6651, 0.02447, 0.6644, 0.02458, 0.6648, 0.02265, 0.6672, 0.01802, 0.6669, 0.0201, 0.6663, 0.02026, 0.6666, 0.0182, 0.6669, 0.0201, 0.6666, 0.02218, 0.666, 0.02231, 0.6663, 0.02026, 0.6684, 0.01766, 0.6681, 0.01978, 0.6675, 0.01994, 0.6678, 0.01784, 0.6678, 0.01784, 0.6675, 0.01994, 0.6669, 0.0201, 0.6672, 0.01802, 0.6681, 0.01978, 0.6678, 0.02191, 0.6672, 0.02204, 0.6675, 0.01994, 0.6675, 0.01994, 0.6672, 0.02204, 0.6666, 0.02218, 0.6669, 0.0201, 0.6678, 0.02191, 0.6675, 0.02403, 0.6669, 0.02415, 0.6672, 0.02204, 0.6672, 0.02204, 0.6669, 0.02415, 0.6663, 0.02426, 0.6666, 0.02218, 0.653, 0.03049, 0.6531, 0.03147, 0.6523, 0.03128, 0.6522, 0.0303, 0.6531, 0.03147, 0.6531, 0.03244, 0.6523, 0.03226, 0.6523, 0.03128, 0.6546, 0.03087, 0.6547, 0.03184, 0.6539, 0.03166, 0.6538, 0.03068, 0.6538, 0.03068, 0.6539, 0.03166, 0.6531, 0.03147, 0.653, 0.03049, 0.6547, 0.03184, 0.6547, 0.03282, 0.6539, 0.03263, 0.6539, 0.03166, 0.6539, 0.03166, 0.6539, 0.03263, 0.6531, 0.03244, 0.6531, 0.03147, 0.6547, 0.03282, 0.6547, 0.0338, 0.6539, 0.03361, 0.6539, 0.03263, 0.6539, 0.03263, 0.6539, 0.03361, 0.6531, 0.03342, 0.6531, 0.03244, 0.6547, 0.02486, 0.6541, 0.02674, 0.6533, 0.02647, 0.6539, 0.02456, 0.6541, 0.02674, 0.6536, 0.02862, 0.6528, 0.02839, 0.6533, 0.02647, 0.6562, 0.02548, 0.6557, 0.02728, 0.6549, 0.02701, 0.6555, 0.02517, 0.6555, 0.02517, 0.6549, 0.02701, 0.6541, 0.02674, 0.6547, 0.02486, 0.6557, 0.02728, 0.6552, 0.02907, 0.6544, 0.02884, 0.6549, 0.02701, 0.6549, 0.02701, 0.6544, 0.02884, 0.6536, 0.02862, 0.6541, 0.02674, 0.6552, 0.02907, 0.6546, 0.03087, 0.6538, 0.03068, 0.6544, 0.02884, 0.6544, 0.02884, 0.6538, 0.03068, 0.653, 0.03049, 0.6536, 0.02862, 0.6558, 0.02277, 0.6554, 0.02347, 0.6547, 0.02315, 0.6551, 0.02245, 0.6554, 0.02347, 0.6551, 0.02417, 0.6543, 0.02385, 0.6547, 0.02315, 0.6573, 0.0234, 0.6569, 0.0241, 0.6562, 0.02378, 0.6565, 0.02309, 0.6565, 0.02309, 0.6562, 0.02378, 0.6554, 0.02347, 0.6558, 0.02277, 0.6569, 0.0241, 0.6566, 0.02479, 0.6558, 0.02448, 0.6562, 0.02378, 0.6562, 0.02378, 0.6558, 0.02448, 0.6551, 0.02417, 0.6554, 0.02347, 0.6566, 0.02479, 0.6562, 0.02548, 0.6555, 0.02517, 0.6558, 0.02448, 0.6558, 0.02448, 0.6555, 0.02517, 0.6547, 0.02486, 0.6551, 0.02417, 0.6571, 0.01993, 0.6567, 0.02088, 0.656, 0.02071, 0.6565, 0.01984, 0.6567, 0.02088, 0.6562, 0.02182, 0.6555, 0.02158, 0.656, 0.02071, 0.6584, 0.0201, 0.658, 0.0212, 0.6573, 0.02104, 0.6577, 0.02002, 0.6577, 0.02002, 0.6573, 0.02104, 0.6567, 0.02088, 0.6571, 0.01993, 0.658, 0.0212, 0.6576, 0.0223, 0.6569, 0.02206, 0.6573, 0.02104, 0.6573, 0.02104, 0.6569, 0.02206, 0.6562, 0.02182, 0.6567, 0.02088, 0.6576, 0.0223, 0.6573, 0.0234, 0.6565, 0.02309, 0.6569, 0.02206, 0.6569, 0.02206, 0.6565, 0.02309, 0.6558, 0.02277, 0.6562, 0.02182])
me_plane.materials.append(mat_material)
me_plane.use_remesh_preserve_volume = False
me_plane.use_remesh_preserve_attributes = False
me_plane.use_mirror_vertex_groups = False
me_plane.update()
me_cube = bpy.data.meshes.new('Cube')
me_cube.from_pydata([(-0.1167, -0.2262, -0.06179), (-0.08619, -0.02248, -0.2365), (-0.1316, -0.01592, 0.1057), (-0.0768, 0.07753, -0.1962), (-0.2004, -0.1589, 0.02959), (-0.06404, -0.1443, -0.2338), (-0.2132, -0.1165, 0.03027), (-0.1439, 0.08671, -0.01103), (-0.2378, -0.08817, -0.03939), (-0.01919, -0.1705, -0.2538), (-0.02301, 0.1088, -0.2395), (-0.06593, 0.1075, -0.007655), (-0.03496, -0.252, -0.06597), (-0.02583, -0.01752, -0.267), (-0.05448, 0.08073, 0.04783), (-0.02373, 0.05394, 0.1033), (-0.0592, 0.1078, -0.05518), (-0.02251, 0.1194, -0.06698), (-0.02958, 0.155, -0.001962), (-0.04719, 0.1665, -0.04659), (-0.04935, 0.1211, -0.004669), (-0.02373, 0.06552, 0.0992), (-0.05448, 0.1125, 0.04727), (-0.02251, 0.1726, -0.04566), (-0.02331, 0.1268, 0.04899), (-0.01146, 0.07609, 0.1), (-0.05448, 0.09664, 0.04755), (-0.02251, 0.146, -0.05632), (-0.05992, 0.1371, -0.05088), (-0.0658, 0.1143, -0.006162), (-0.02373, 0.05973, 0.1013), (-0.1545, -0.02529, 0.1269), (-0.2083, -0.1259, 0.1567), (-0.04577, -0.2516, 0.07716), (-0.2233, -0.1683, 0.05078), (-0.1369, -0.2356, -0.04059), (-0.04049, -0.2614, -0.04478), (-0.06187, -0.1361, 0.2195), (0.1167, -0.2262, -0.06179), (0.08619, -0.02248, -0.2365), (2.794e-09, -0.2579, 0.06725), (2.794e-09, -0.1817, -0.2623), (0.1316, -0.01592, 0.1057), (0.0768, 0.07753, -0.1962), (0.2004, -0.1589, 0.02959), (0.06404, -0.1443, -0.2338), (2.794e-09, 0.1222, -0.2581), (2.794e-09, 0.02715, 0.1588), (0.2132, -0.1165, 0.03027), (0.1439, 0.08671, -0.01103), (2.794e-09, 0.1251, -0.0048), (0.2378, -0.08817, -0.03939), (2.794e-09, -0.2631, -0.06776), (2.794e-09, -0.0154, -0.2801), (2.794e-09, -0.1311, 0.2252), (0.01919, -0.1705, -0.2538), (0.02301, 0.1088, -0.2395), (2.794e-09, 0.02715, 0.1588), (0.06593, 0.1075, -0.007655), (0.03496, -0.252, -0.06597), (0.02583, -0.01752, -0.267), (0.05448, 0.08073, 0.04783), (0.02373, 0.05394, 0.1033), (0.0592, 0.1078, -0.05518), (2.794e-09, 0.05981, 0.1043), (2.794e-09, 0.09247, 0.04973), (2.794e-09, 0.1246, -0.07418), (0.02251, 0.1194, -0.06698), (2.794e-09, 0.1355, 0.05054), (2.794e-09, 0.1584, 0.000241), (0.02958, 0.155, -0.001962), (2.794e-09, 0.03238, 0.1511), (2.794e-09, 0.03238, 0.1511), (0.04719, 0.1665, -0.04659), (0.04935, 0.1211, -0.004669), (0.02373, 0.06552, 0.0992), (0.05448, 0.1125, 0.04727), (2.794e-09, 0.08098, 0.1008), (2.794e-09, 0.1841, -0.04069), (0.02251, 0.1726, -0.04566), (0.02331, 0.1268, 0.04899), (0.01146, 0.07609, 0.1), (2.794e-09, 0.02977, 0.155), (2.794e-09, 0.114, 0.05013), (2.794e-09, 0.1418, -0.00228), (0.05448, 0.09664, 0.04755), (2.794e-09, 0.02977, 0.155), (2.794e-09, 0.07039, 0.1025), (2.794e-09, 0.1544, -0.05744), (0.02251, 0.146, -0.05632), (0.05992, 0.1371, -0.05088), (0.0658, 0.1143, -0.006162), (0.02373, 0.05973, 0.1013), (2.794e-09, -0.2673, 0.08844), (2.794e-09, -0.2724, -0.04657), (2.794e-09, -0.1404, 0.2464), (2.794e-09, 0.01779, 0.18), (0.1545, -0.02529, 0.1269), (0.2083, -0.1259, 0.1567), (0.04577, -0.2516, 0.07716), (0.2233, -0.1683, 0.05078), (0.1369, -0.2356, -0.04059), (2.794e-09, 0.01779, 0.18), (0.04049, -0.2614, -0.04478), (0.06187, -0.1361, 0.2195)], [], [(12, 9, 41, 52), (4, 0, 35, 34), (2, 7, 8, 6), (6, 8, 0, 4), (57, 15, 14, 11, 7, 2), (7, 3, 1, 8), (13, 1, 3, 10), (8, 1, 5, 0), (11, 16, 10, 3, 7), (57, 2, 31, 102), (2, 6, 32, 31), (53, 13, 10, 46), (30, 82, 72, 21), (0, 5, 9, 12), (66, 46, 17), (29, 26, 22, 20), (46, 10, 16, 17), (88, 27, 23, 78), (27, 28, 19, 23), (28, 29, 20, 19), (18, 23, 19, 20), (72, 25, 21), (22, 24, 18, 20), (25, 24, 22, 21), (71, 77, 25, 72), (24, 68, 69, 18), (69, 78, 23, 18), (77, 68, 24, 25), (26, 30, 21, 22), (14, 15, 30, 26), (16, 11, 29, 28), (17, 16, 28, 27), (66, 17, 27, 88), (11, 14, 26, 29), (15, 57, 82, 30), (33, 36, 94, 93), (33, 93, 95, 37), (37, 95, 96, 102), (32, 37, 102, 31), (34, 33, 37, 32), (34, 35, 36, 33), (6, 4, 34, 32), (12, 52, 94, 36), (0, 12, 36, 35), (59, 52, 41, 55), (44, 100, 101, 38), (42, 48, 51, 49), (48, 44, 38, 51), (57, 42, 49, 58, 61, 62), (49, 51, 39, 43), (60, 56, 43, 39), (51, 38, 45, 39), (58, 49, 43, 56, 63), (57, 102, 97, 42), (42, 97, 98, 48), (47, 96, 102, 57), (54, 95, 96, 47), (82, 72, 71, 86), (53, 46, 56, 60), (92, 75, 72, 82), (52, 94, 93, 40), (38, 59, 55, 45), (66, 67, 46), (83, 68, 69, 84), (91, 74, 76, 85), (46, 67, 63, 56), (86, 71, 77, 87), (88, 78, 79, 89), (89, 79, 73, 90), (90, 73, 74, 91), (70, 74, 73, 79), (72, 75, 81), (76, 74, 70, 80), (81, 75, 76, 80), (71, 72, 81, 77), (80, 70, 69, 68), (69, 70, 79, 78), (77, 81, 80, 68), (87, 77, 68, 83), (85, 76, 75, 92), (84, 69, 78, 88), (50, 84, 88, 66), (61, 85, 92, 62), (64, 87, 83, 65), (63, 90, 91, 58), (67, 89, 90, 63), (66, 88, 89, 67), (47, 86, 87, 64), (58, 91, 85, 61), (65, 83, 84, 50), (62, 92, 82, 57), (57, 82, 86, 47), (99, 93, 94, 103), (99, 104, 95, 93), (104, 102, 96, 95), (98, 97, 102, 104), (100, 98, 104, 99), (100, 99, 103, 101), (48, 98, 100, 44), (59, 103, 94, 52), (38, 101, 103, 59), (40, 93, 95, 54), (45, 55, 53, 60), (1, 13, 41, 9), (39, 45, 60), (5, 1, 9), (53, 55, 41, 13)])
_uv = me_cube.uv_layers.new(name='UVMap')
_uv.uv.foreach_set('vector', [0.608, 0.7282, 0.6079, 0.7264, 0.6081, 0.7263, 0.6082, 0.7282, 0.8278, 0.01581, 0.8275, 0.01493, 0.8275, 0.01493, 0.8278, 0.01581, 0.609, 0.7282, 0.6096, 0.7292, 0.6083, 0.7295, 0.6082, 0.728, 0.6153, 0.7232, 0.6144, 0.7222, 0.615, 0.7208, 0.6153, 0.7217, 0.6158, 0.7234, 0.6156, 0.724, 0.6154, 0.7246, 0.6154, 0.7252, 0.6148, 0.7252, 0.6148, 0.7237, 0.6136, 0.7234, 0.6129, 0.7217, 0.6132, 0.7208, 0.6144, 0.7222, 0.6107, 0.7275, 0.6102, 0.7275, 0.6103, 0.7264, 0.6107, 0.7261, 0.6144, 0.7222, 0.6132, 0.7208, 0.6139, 0.7199, 0.615, 0.7208, 0.6154, 0.7252, 0.6154, 0.7257, 0.6155, 0.7276, 0.6151, 0.7271, 0.6148, 0.7252, 0.8283, 0.01745, 0.8273, 0.01784, 0.8273, 0.01784, 0.8283, 0.01745, 0.8215, 0.02227, 0.8207, 0.02213, 0.8207, 0.02213, 0.8215, 0.02227, 0.6109, 0.7275, 0.6107, 0.7275, 0.6107, 0.7261, 0.6109, 0.726, 0.6106, 0.6388, 0.6108, 0.6383, 0.6108, 0.6383, 0.6106, 0.6389, 0.6074, 0.7282, 0.6076, 0.7266, 0.6079, 0.7264, 0.608, 0.7282, 0.6158, 0.726, 0.6157, 0.7278, 0.6156, 0.7259, 0.6108, 0.6388, 0.6109, 0.6382, 0.6109, 0.6383, 0.611, 0.6388, 0.6157, 0.7278, 0.6155, 0.7276, 0.6154, 0.7257, 0.6156, 0.7259, 0.6118, 0.6386, 0.6116, 0.6387, 0.6116, 0.6384, 0.6118, 0.6382, 0.6116, 0.6387, 0.6114, 0.6387, 0.6115, 0.6384, 0.6116, 0.6384, 0.6109, 0.6393, 0.6108, 0.6388, 0.611, 0.6388, 0.611, 0.6394, 0.6111, 0.6389, 0.6112, 0.6394, 0.611, 0.6394, 0.611, 0.6388, 0.6108, 0.6383, 0.6107, 0.6389, 0.6106, 0.6389, 0.6109, 0.6383, 0.6112, 0.6383, 0.6111, 0.6389, 0.611, 0.6388, 0.6107, 0.6389, 0.6107, 0.6396, 0.6104, 0.6396, 0.6106, 0.6389, 0.6108, 0.6383, 0.6108, 0.639, 0.6107, 0.6389, 0.6108, 0.6383, 0.6112, 0.6383, 0.6113, 0.6383, 0.6113, 0.6389, 0.6111, 0.6389, 0.6113, 0.6389, 0.6113, 0.6394, 0.6112, 0.6394, 0.6111, 0.6389, 0.6108, 0.639, 0.6108, 0.6397, 0.6107, 0.6396, 0.6107, 0.6389, 0.6104, 0.6394, 0.6106, 0.6388, 0.6106, 0.6389, 0.6104, 0.6396, 0.6104, 0.6393, 0.6106, 0.6388, 0.6106, 0.6388, 0.6104, 0.6394, 0.6118, 0.6393, 0.6119, 0.6389, 0.612, 0.6389, 0.612, 0.6394, 0.6116, 0.639, 0.6113, 0.639, 0.6114, 0.6387, 0.6116, 0.6387, 0.6118, 0.6389, 0.6116, 0.639, 0.6116, 0.6387, 0.6118, 0.6386, 0.6119, 0.6389, 0.6119, 0.6382, 0.612, 0.6383, 0.612, 0.6389, 0.6106, 0.6388, 0.6108, 0.6382, 0.6108, 0.6383, 0.6106, 0.6388, 0.8204, 0.02354, 0.8204, 0.02227, 0.8207, 0.02224, 0.8207, 0.02365, 0.8204, 0.02354, 0.8207, 0.02365, 0.8205, 0.02546, 0.8201, 0.02517, 0.821, 0.02073, 0.8211, 0.02014, 0.8221, 0.02106, 0.8221, 0.02106, 0.8207, 0.02213, 0.821, 0.02073, 0.8221, 0.02106, 0.8215, 0.02227, 0.8197, 0.02329, 0.8204, 0.02354, 0.8201, 0.02517, 0.8193, 0.0245, 0.8197, 0.02329, 0.8198, 0.02232, 0.8204, 0.02227, 0.8204, 0.02354, 0.8278, 0.01732, 0.8278, 0.01581, 0.8278, 0.01581, 0.8278, 0.01732, 0.8204, 0.02227, 0.8207, 0.02224, 0.8207, 0.02224, 0.8204, 0.02227, 0.8198, 0.02232, 0.8204, 0.02227, 0.8204, 0.02227, 0.8198, 0.02232, 0.608, 0.7282, 0.6082, 0.7282, 0.6081, 0.7263, 0.6079, 0.7264, 0.8278, 0.01581, 0.8278, 0.01581, 0.8275, 0.01493, 0.8275, 0.01493, 0.609, 0.7282, 0.6082, 0.728, 0.6083, 0.7295, 0.6096, 0.7292, 0.6153, 0.7232, 0.6153, 0.7217, 0.615, 0.7208, 0.6144, 0.7222, 0.6158, 0.7234, 0.6148, 0.7237, 0.6148, 0.7252, 0.6154, 0.7252, 0.6154, 0.7246, 0.6156, 0.724, 0.6136, 0.7234, 0.6144, 0.7222, 0.6132, 0.7208, 0.6129, 0.7217, 0.6107, 0.7275, 0.6107, 0.7261, 0.6103, 0.7264, 0.6102, 0.7275, 0.6144, 0.7222, 0.615, 0.7208, 0.6139, 0.7199, 0.6132, 0.7208, 0.6154, 0.7252, 0.6148, 0.7252, 0.6151, 0.7271, 0.6155, 0.7276, 0.6154, 0.7257, 0.8283, 0.01745, 0.8283, 0.01745, 0.8273, 0.01784, 0.8273, 0.01784, 0.8215, 0.02227, 0.8215, 0.02227, 0.8207, 0.02213, 0.8207, 0.02213, 0.6036, 0.7112, 0.6036, 0.7112, 0.6036, 0.7112, 0.6036, 0.7112, 0.0, 0.0, 0.0, 0.0, 0.6086, 0.726, 0.0, 0.0, 0.6036, 0.7112, 0.6036, 0.7112, 0.6036, 0.7112, 0.6036, 0.7112, 0.6109, 0.7275, 0.6109, 0.726, 0.6107, 0.7261, 0.6107, 0.7275, 0.6106, 0.6388, 0.6106, 0.6389, 0.6108, 0.6383, 0.6108, 0.6383, 0.0, 0.0, 0.0, 0.0, 0.6082, 0.7282, 0.0, 0.0, 0.6074, 0.7282, 0.608, 0.7282, 0.6079, 0.7264, 0.6076, 0.7266, 0.6158, 0.726, 0.6156, 0.7259, 0.6157, 0.7278, 0.6147, 0.7169, 0.6146, 0.717, 0.6146, 0.7175, 0.6147, 0.7175, 0.6108, 0.6388, 0.611, 0.6388, 0.6109, 0.6383, 0.6109, 0.6382, 0.6157, 0.7278, 0.6156, 0.7259, 0.6154, 0.7257, 0.6155, 0.7276, 0.615, 0.7155, 0.615, 0.7156, 0.6148, 0.7163, 0.6149, 0.7162, 0.6118, 0.6386, 0.6118, 0.6382, 0.6116, 0.6384, 0.6116, 0.6387, 0.6116, 0.6387, 0.6116, 0.6384, 0.6115, 0.6384, 0.6114, 0.6387, 0.6109, 0.6393, 0.611, 0.6394, 0.611, 0.6388, 0.6108, 0.6388, 0.6111, 0.6389, 0.611, 0.6388, 0.611, 0.6394, 0.6112, 0.6394, 0.6108, 0.6383, 0.6106, 0.6389, 0.6107, 0.6389, 0.6109, 0.6383, 0.611, 0.6388, 0.6111, 0.6389, 0.6112, 0.6383, 0.6107, 0.6389, 0.6106, 0.6389, 0.6104, 0.6396, 0.6107, 0.6396, 0.6108, 0.6383, 0.6108, 0.6383, 0.6107, 0.6389, 0.6108, 0.639, 0.6112, 0.6383, 0.6111, 0.6389, 0.6113, 0.6389, 0.6113, 0.6383, 0.6113, 0.6389, 0.6111, 0.6389, 0.6112, 0.6394, 0.6113, 0.6394, 0.6108, 0.639, 0.6107, 0.6389, 0.6107, 0.6396, 0.6108, 0.6397, 0.6149, 0.7162, 0.6148, 0.7163, 0.6146, 0.717, 0.6147, 0.7169, 0.6104, 0.6394, 0.6104, 0.6396, 0.6106, 0.6389, 0.6106, 0.6388, 0.6147, 0.7175, 0.6146, 0.7175, 0.6145, 0.718, 0.6147, 0.7181, 0.6148, 0.7174, 0.6147, 0.7175, 0.6147, 0.7181, 0.615, 0.7181, 0.6104, 0.6393, 0.6104, 0.6394, 0.6106, 0.6388, 0.6106, 0.6388, 0.6149, 0.7161, 0.6149, 0.7162, 0.6147, 0.7169, 0.6149, 0.7168, 0.6118, 0.6393, 0.612, 0.6394, 0.612, 0.6389, 0.6119, 0.6389, 0.6116, 0.639, 0.6116, 0.6387, 0.6114, 0.6387, 0.6113, 0.639, 0.6118, 0.6389, 0.6118, 0.6386, 0.6116, 0.6387, 0.6116, 0.639, 0.615, 0.7155, 0.615, 0.7155, 0.6149, 0.7162, 0.6149, 0.7161, 0.6119, 0.6389, 0.612, 0.6389, 0.612, 0.6383, 0.6119, 0.6382, 0.6149, 0.7168, 0.6147, 0.7169, 0.6147, 0.7175, 0.6148, 0.7174, 0.6106, 0.6388, 0.6106, 0.6388, 0.6108, 0.6383, 0.6108, 0.6382, 0.6036, 0.7112, 0.6036, 0.7112, 0.6036, 0.7112, 0.6036, 0.7112, 0.8204, 0.02354, 0.8207, 0.02365, 0.8207, 0.02224, 0.8204, 0.02227, 0.8204, 0.02354, 0.8201, 0.02517, 0.8205, 0.02546, 0.8207, 0.02365, 0.821, 0.02073, 0.8221, 0.02106, 0.8221, 0.02106, 0.8211, 0.02014, 0.8207, 0.02213, 0.8215, 0.02227, 0.8221, 0.02106, 0.821, 0.02073, 0.8197, 0.02329, 0.8193, 0.0245, 0.8201, 0.02517, 0.8204, 0.02354, 0.8197, 0.02329, 0.8204, 0.02354, 0.8204, 0.02227, 0.8198, 0.02232, 0.8278, 0.01732, 0.8278, 0.01732, 0.8278, 0.01581, 0.8278, 0.01581, 0.8204, 0.02227, 0.8204, 0.02227, 0.8207, 0.02224, 0.8207, 0.02224, 0.8198, 0.02232, 0.8198, 0.02232, 0.8204, 0.02227, 0.8204, 0.02227, 0.0, 0.0, 0.0, 0.0, 0.6082, 0.7296, 0.0, 0.0, 0.6089, 0.7268, 0.6088, 0.7269, 0.6008, 0.7174, 0.6088, 0.7269, 0.6008, 0.7174, 0.6088, 0.7269, 0.6008, 0.7174, 0.6088, 0.7269, 0.6088, 0.7269, 0.6089, 0.7268, 0.6008, 0.7174, 0.6076, 0.7266, 0.6132, 0.7208, 0.6079, 0.7264, 0.6088, 0.7269, 0.6088, 0.7269, 0.6008, 0.7174, 0.6088, 0.7269])
me_cube.materials.append(mat_material)
me_cube.use_remesh_preserve_volume = False
me_cube.use_remesh_preserve_attributes = False
me_cube.use_mirror_vertex_groups = False
me_cube.update()

# ---- objects
ob_plane = bpy.data.objects.new('Plane', me_plane)
ob_cube = bpy.data.objects.new('Cube', me_cube)

# ---- transforms, parenting, visibility, modifiers, constraints
ob_plane.location = (0.0, 0.0, 0.0)
ob_plane.rotation_euler = (4.712, -0.0, 0.0)
ob_plane.lineart.crease_threshold = 0.0
_m = ob_plane.modifiers.new('Mirror', 'MIRROR')
_m.use_clip = True
ob_cube.location = (-4.47e-08, 0.06173, 0.9356)
ob_cube.lock_rotations_4d = False
ob_cube.empty_display_type = 'ARROWS'
ob_cube.lineart.crease_threshold = 0.0
_vg = ob_cube.vertex_groups.new(name='Group')
_vg = ob_cube.vertex_groups.new(name='spine')
_vg = ob_cube.vertex_groups.new(name='shoulder.L')
_vg = ob_cube.vertex_groups.new(name='shoulder.L.001')
_vg = ob_cube.vertex_groups.new(name='spine.001')
for _i, _w in zip([0, 1, 3, 5, 8, 9, 10, 12, 13, 17, 35, 36, 38, 39, 40, 41, 43, 45, 46, 51, 52, 53, 55, 56, 59, 60, 63, 66, 67, 93, 94, 101, 103], [0.0333, 0.1433, 0.09593, 0.1819, 0.0004261, 0.5959, 0.1486, 0.07843, 0.7387, 0.002788, 0.02608, 0.05613, 0.03701, 0.1531, 0.01779, 0.6443, 0.1095, 0.1909, 0.1433, 0.003424, 0.07412, 0.7833, 0.598, 0.1455, 0.07903, 0.7374, 0.002878, 0.00967, 0.006411, 0.003011, 0.06257, 0.02884, 0.05672]): _vg.add([_i], _w, 'REPLACE')
_vg = ob_cube.vertex_groups.new(name='spine.002')
for _i, _w in zip([0, 1, 2, 3, 4, 5, 6, 7, 8, 9, 10, 11, 12, 13, 14, 15, 16, 17, 18, 19, 20, 21, 22, 23, 24, 25, 26, 27, 28, 29, 30, 31, 32, 33, 34, 35, 36, 37, 38, 39, 40, 41, 42, 43, 44, 45, 46, 47, 48, 49, 50, 51, 52, 53, 54, 55, 56, 57, 58, 59, 60, 61, 62, 63, 64, 65, 66, 67, 68, 69, 70, 71, 72, 73, 74, 75, 76, 77, 78, 79, 80, 81, 82, 83, 84, 85, 86, 87, 88, 89, 90, 91, 92, 93, 94, 95, 96, 97, 98, 99, 100, 101, 102, 103, 104], [0.9571, 0.8504, 0.9945, 0.9012, 0.9799, 0.8126, 0.9828, 0.9864, 0.9739, 0.3951, 0.8477, 0.9888, 0.9201, 0.2472, 0.9958, 0.9993, 0.9781, 0.9729, 0.9896, 0.9844, 0.9897, 0.9989, 0.9946, 0.9846, 0.9945, 0.9985, 0.9952, 0.98, 0.9827, 0.9891, 0.9991, 0.9942, 0.9904, 0.9752, 0.9843, 0.9609, 0.9427, 0.9929, 0.9553, 0.8415, 0.9654, 0.3447, 0.9944, 0.8876, 0.9789, 0.8037, 0.8532, 1.001, 0.9819, 0.9877, 0.9903, 0.9724, 0.9245, 0.1946, 0.9911, 0.3931, 0.8509, 0.9995, 0.9885, 0.9195, 0.2499, 0.9947, 0.9991, 0.9729, 0.9988, 0.9955, 0.9694, 0.9711, 0.9942, 0.9896, 0.9892, 1.0, 0.9996, 0.9833, 0.9891, 0.9987, 0.994, 0.9983, 0.9848, 0.9841, 0.9943, 0.9985, 0.9996, 0.9948, 0.9898, 0.9944, 1.001, 0.9986, 0.9811, 0.979, 0.9804, 0.9886, 0.9989, 0.9729, 0.9362, 0.9927, 0.9994, 0.994, 0.99, 0.975, 0.9835, 0.9595, 0.9995, 0.9421, 0.9928]): _vg.add([_i], _w, 'REPLACE')
_vg = ob_cube.vertex_groups.new(name='shoulder.R')
_vg = ob_cube.vertex_groups.new(name='shoulder.R.001')
_vg = ob_cube.vertex_groups.new(name='hip.L')
_vg = ob_cube.vertex_groups.new(name='leg.L')
_vg = ob_cube.vertex_groups.new(name='hip.R')
_vg = ob_cube.vertex_groups.new(name='leg.R')
_vg = ob_cube.vertex_groups.new(name='Bone')
_vg = ob_cube.vertex_groups.new(name='leg.L.001')
_vg = ob_cube.vertex_groups.new(name='leg.R.001')
_vg = ob_cube.vertex_groups.new(name='shoulder.L.002')
_vg = ob_cube.vertex_groups.new(name='shoulder.R.002')
_vg = ob_cube.vertex_groups.new(name='shoulder.L.003')
_vg = ob_cube.vertex_groups.new(name='shoulder.R.003')
_m = ob_cube.modifiers.new('Armature', 'ARMATURE')

# ---- collection membership
col_collection_1.objects.link(ob_plane)
col_collection_1.objects.link(ob_cube)

# ---- scene / render settings (as saved in the file)
scene.frame_start = 1; scene.frame_end = 250; scene.frame_set(1)
scene.render.engine = 'CYCLES'
scene.render.resolution_percentage = 50
scene.render.dither_intensity = 0.0
scene.cycles.use_denoising = False
scene.cycles.samples = 10
scene.cycles.sampling_pattern = 'TABULATED_SOBOL'
scene.cycles.light_sampling_threshold = 0.0
scene.cycles.use_adaptive_sampling = False
scene.cycles.use_light_tree = False
scene.cycles.blur_glossy = 0.0
scene.cycles.pixel_filter_type = 'GAUSSIAN'
scene.cycles.sample_clamp_indirect = 0.0
scene.view_settings.view_transform = 'Standard'
bpy.context.view_layer.update()

# ---- added for rendering (the .blend has no active camera and no usable light): camera, sun
cam_auto = bpy.data.cameras.new('AutoCamera')
cam_auto.lens = 50.0
cam_auto.sensor_width = 36.0
cam_auto.clip_end = 1000.0
ob_auto_camera = bpy.data.objects.new('AutoCamera', cam_auto)
scene.collection.objects.link(ob_auto_camera)
ob_auto_camera.location = (0.798847, -0.94105, 1.54221)
ob_auto_camera.rotation_euler = (1.09748, -7.21219e-08, 0.694738)
scene.camera = ob_auto_camera
light_auto_sun = bpy.data.lights.new('AutoSun', 'SUN')
light_auto_sun.energy = 3.0
light_auto_sun.angle = 0.0523599
ob_auto_sun = bpy.data.objects.new('AutoSun', light_auto_sun)
scene.collection.objects.link(ob_auto_sun)
ob_auto_sun.rotation_euler = (0.872665, 0.174533, 0.523599)
bpy.context.view_layer.update()
